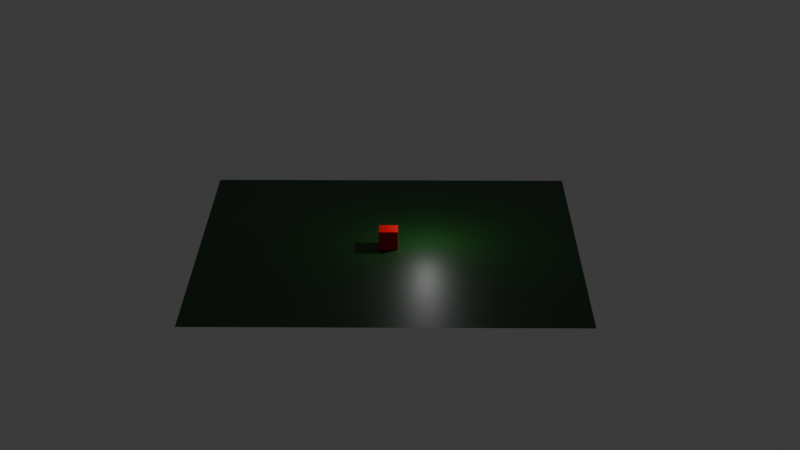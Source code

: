 # Source: basic_scene.blend  (saved by Blender 4.5.90; exported with 4.5.12 LTS)
import bpy
from mathutils import Matrix  # noqa: F401  (used for matrix-valued properties, if any)

bpy.ops.wm.read_factory_settings(use_empty=True)
scene = bpy.context.scene
scene.name = 'Scene'

# ---- collections
col_collection = bpy.data.collections.new('Collection'); scene.collection.children.link(col_collection)

# ---- materials (node trees are filled in below, after node groups)
mat_material = bpy.data.materials.new('Material')
mat_material.alpha_threshold = 0.0
mat_material.roughness = 0.5
mat_material.line_color = (0.0, 0.0, 0.0, 1.0)
mat_material_001 = bpy.data.materials.new('Material.001')

# ---- material node trees
mat_material.use_nodes = True; mat_material.node_tree.nodes.clear()
_N = mat_material.node_tree.nodes; _L = mat_material.node_tree.links
n0 = _N.new('ShaderNodeOutputMaterial'); n0.name = 'Material Output'; n0.location = (200, 100)
n1 = _N.new('ShaderNodeBsdfPrincipled'); n1.name = 'Principled BSDF'; n1.location = (-200, 100)
n1.inputs[0].default_value = (0.8, 0.0, 0.001622, 1.0)
n1.inputs[3].default_value = 1.45
_L.new(n1.outputs[0], n0.inputs[0])
n0.is_active_output = True
mat_material_001.use_nodes = True; mat_material_001.node_tree.nodes.clear()
_N = mat_material_001.node_tree.nodes; _L = mat_material_001.node_tree.links
n0 = _N.new('ShaderNodeBsdfPrincipled'); n0.name = 'Principled BSDF'; n0.location = (-200, 100)
n0.inputs[0].default_value = (0.002808, 0.06103, 0.003994, 1.0)
n1 = _N.new('ShaderNodeOutputMaterial'); n1.name = 'Material Output'; n1.location = (200, 100)
_L.new(n0.outputs[0], n1.inputs[0])
n1.is_active_output = True

# ---- world
world_world = bpy.data.worlds.new('World'); scene.world = world_world
world_world.use_nodes = True; world_world.node_tree.nodes.clear()
_N = world_world.node_tree.nodes; _L = world_world.node_tree.links
n0 = _N.new('ShaderNodeOutputWorld'); n0.name = 'World Output'; n0.location = (200, 100)
n1 = _N.new('ShaderNodeBackground'); n1.name = 'Background'; n1.location = (-200, 100)
n1.inputs[0].default_value = (0.05088, 0.05088, 0.05088, 1.0)
_L.new(n1.outputs[0], n0.inputs[0])
n0.is_active_output = True
world_world.color = (0.05088, 0.05088, 0.05088)
world_world.sun_shadow_jitter_overblur = 0.0

# ---- cameras
cam_camera = bpy.data.cameras.new('Camera')
cam_camera.lens = 75.0
cam_camera.ortho_scale = 7.314

# ---- lights
light_light = bpy.data.lights.new('Light', 'POINT')
light_light.energy = 1000.0
light_light.shadow_soft_size = 0.1

# ---- meshes
me_cube = bpy.data.meshes.new('Cube')
me_cube.from_pydata([(1.0, 1.0, 1.0), (1.0, 1.0, -1.0), (1.0, -1.0, 1.0), (1.0, -1.0, -1.0), (-1.0, 1.0, 1.0), (-1.0, 1.0, -1.0), (-1.0, -1.0, 1.0), (-1.0, -1.0, -1.0)], [], [(0, 4, 6, 2), (3, 2, 6, 7), (7, 6, 4, 5), (5, 1, 3, 7), (1, 0, 2, 3), (5, 4, 0, 1)])
_uv = me_cube.uv_layers.new(name='UVMap')
_uv.uv.foreach_set('vector', [0.625, 0.5, 0.875, 0.5, 0.875, 0.75, 0.625, 0.75, 0.375, 0.75, 0.625, 0.75, 0.625, 1.0, 0.375, 1.0, 0.375, 0.0, 0.625, 0.0, 0.625, 0.25, 0.375, 0.25, 0.125, 0.5, 0.375, 0.5, 0.375, 0.75, 0.125, 0.75, 0.375, 0.5, 0.625, 0.5, 0.625, 0.75, 0.375, 0.75, 0.375, 0.25, 0.625, 0.25, 0.625, 0.5, 0.375, 0.5])
me_cube.materials.append(mat_material)
me_cube.use_mirror_vertex_groups = False
me_cube.update()
me_plane = bpy.data.meshes.new('Plane')
me_plane.from_pydata([(-1.0, -1.0, 0.0), (1.0, -1.0, 0.0), (-1.0, 1.0, 0.0), (1.0, 1.0, 0.0)], [], [(0, 1, 3, 2)])
_uv = me_plane.uv_layers.new(name='UVMap')
_uv.uv.foreach_set('vector', [0.0, 0.0, 1.0, 0.0, 1.0, 1.0, 0.0, 1.0])
me_plane.materials.append(mat_material_001)
me_plane.update()

# ---- objects
ob_cube = bpy.data.objects.new('Cube', me_cube)
ob_light = bpy.data.objects.new('Light', light_light)
ob_camera = bpy.data.objects.new('Camera', cam_camera)
ob_plane = bpy.data.objects.new('Plane', me_plane)

# ---- transforms, parenting, visibility, modifiers, constraints
ob_cube.location = (0.0, 0.0, 1.0)
ob_cube.lock_rotations_4d = False
ob_cube.empty_display_type = 'ARROWS'
ob_cube.lineart.crease_threshold = 0.0
ob_light.location = (4.076, 1.005, 5.904)
ob_light.rotation_euler = (0.6503, 0.05522, 1.866)
ob_light.lock_rotations_4d = False
ob_light.empty_display_type = 'ARROWS'
ob_light.color = (0.0, 0.0, 0.0, 0.0)
ob_light.lineart.crease_threshold = 0.0
ob_camera.location = (2.579, -162.9, 68.22)
ob_camera.rotation_euler = (1.187, 9.558e-07, 0.008343)
ob_camera.lock_rotations_4d = False
ob_camera.empty_display_type = 'ARROWS'
ob_camera.color = (0.0, 0.0, 0.0, 0.0)
ob_camera.display_type = 'WIRE'
ob_camera.lineart.crease_threshold = 0.0
ob_plane.location = (0.0, 0.0, 0.0)
ob_plane.scale = (20.0, 20.0, 20.0)

# ---- collection membership
col_collection.objects.link(ob_cube)
col_collection.objects.link(ob_light)
col_collection.objects.link(ob_camera)
col_collection.objects.link(ob_plane)

# ---- scene / render settings (as saved in the file)
scene.camera = ob_camera
scene.frame_start = 1; scene.frame_end = 250; scene.frame_set(1)
scene.render.engine = 'BLENDER_EEVEE_NEXT'
bpy.context.view_layer.update()
